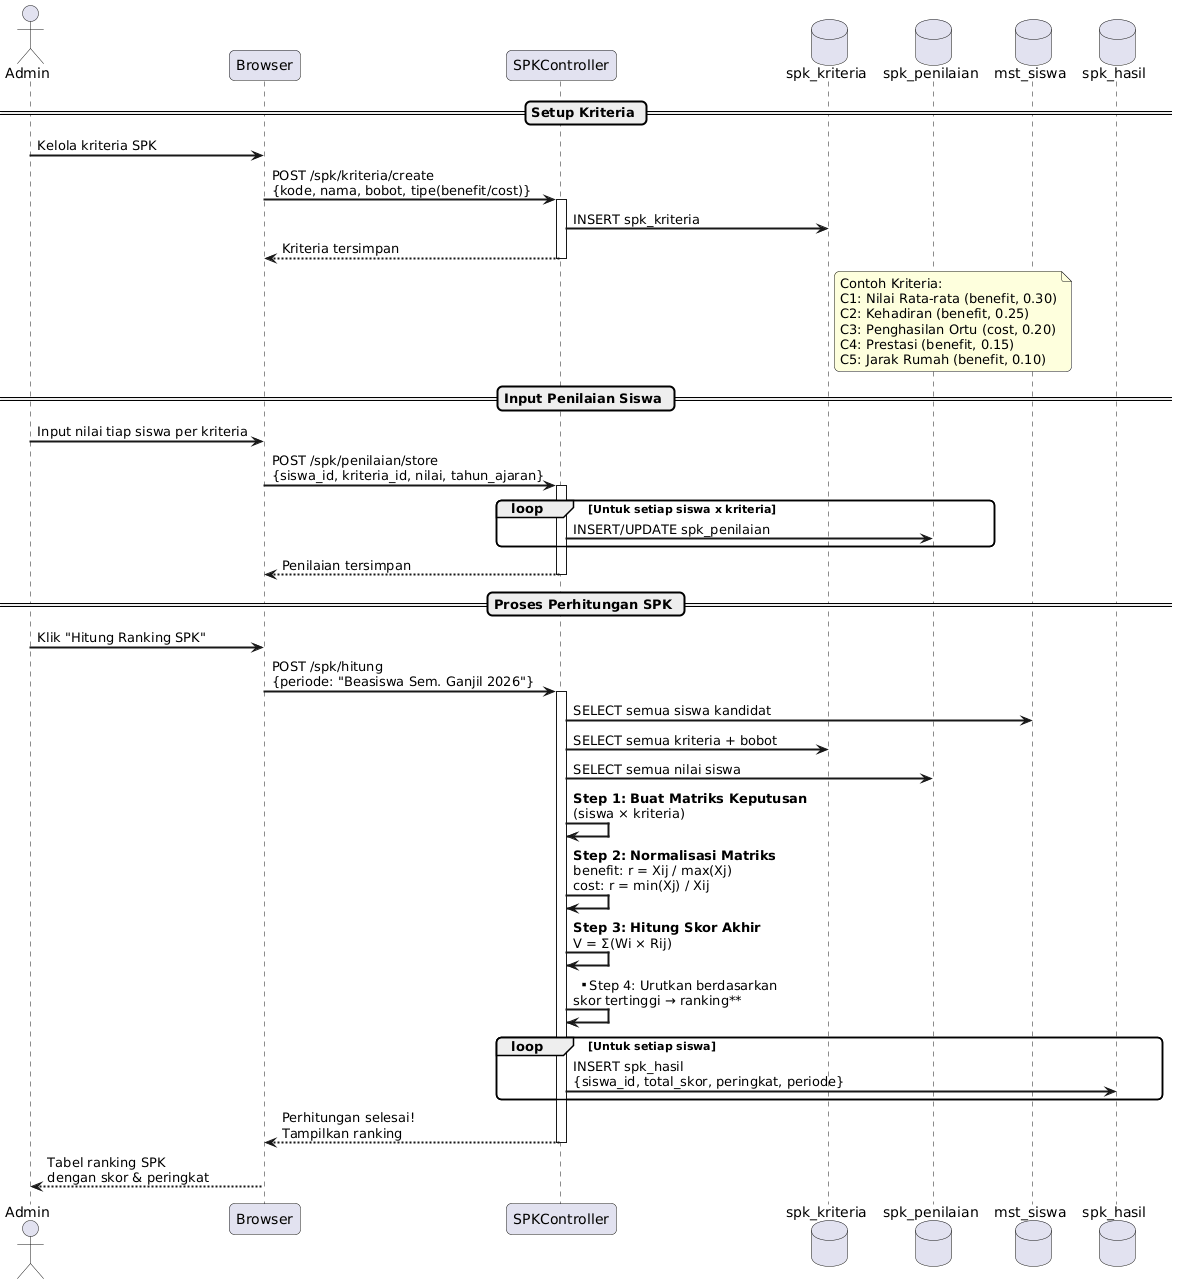

The diagram above was rendered by PlantUML. Its source (embedded in the PNG):
@startuml
skinparam sequenceArrowThickness 2
skinparam roundcorner 10

actor "Admin" as Admin
participant "Browser" as Browser
participant "SPKController" as SPK
database "spk_kriteria" as DB_Kriteria
database "spk_penilaian" as DB_Penilaian
database "mst_siswa" as DB_Siswa
database "spk_hasil" as DB_Hasil

== Setup Kriteria ==

Admin -> Browser : Kelola kriteria SPK
Browser -> SPK : POST /spk/kriteria/create\n{kode, nama, bobot, tipe(benefit/cost)}
activate SPK
SPK -> DB_Kriteria : INSERT spk_kriteria
SPK --> Browser : Kriteria tersimpan
deactivate SPK

note right of DB_Kriteria
  Contoh Kriteria:
  C1: Nilai Rata-rata (benefit, 0.30)
  C2: Kehadiran (benefit, 0.25)
  C3: Penghasilan Ortu (cost, 0.20)
  C4: Prestasi (benefit, 0.15)
  C5: Jarak Rumah (benefit, 0.10)
end note

== Input Penilaian Siswa ==

Admin -> Browser : Input nilai tiap siswa per kriteria
Browser -> SPK : POST /spk/penilaian/store\n{siswa_id, kriteria_id, nilai, tahun_ajaran}
activate SPK
loop Untuk setiap siswa x kriteria
  SPK -> DB_Penilaian : INSERT/UPDATE spk_penilaian
end
SPK --> Browser : Penilaian tersimpan
deactivate SPK

== Proses Perhitungan SPK ==

Admin -> Browser : Klik "Hitung Ranking SPK"
Browser -> SPK : POST /spk/hitung\n{periode: "Beasiswa Sem. Ganjil 2026"}
activate SPK

SPK -> DB_Siswa : SELECT semua siswa kandidat
SPK -> DB_Kriteria : SELECT semua kriteria + bobot
SPK -> DB_Penilaian : SELECT semua nilai siswa

SPK -> SPK : **Step 1: Buat Matriks Keputusan**\n(siswa × kriteria)
SPK -> SPK : **Step 2: Normalisasi Matriks**\nbenefit: r = Xij / max(Xj)\ncost: r = min(Xj) / Xij
SPK -> SPK : **Step 3: Hitung Skor Akhir**\nV = Σ(Wi × Rij)
SPK -> SPK : **Step 4: Urutkan berdasarkan\nskor tertinggi → ranking**

loop Untuk setiap siswa
  SPK -> DB_Hasil : INSERT spk_hasil\n{siswa_id, total_skor, peringkat, periode}
end

SPK --> Browser : Perhitungan selesai!\nTampilkan ranking
deactivate SPK
Browser --> Admin : Tabel ranking SPK\ndengan skor & peringkat
@enduml